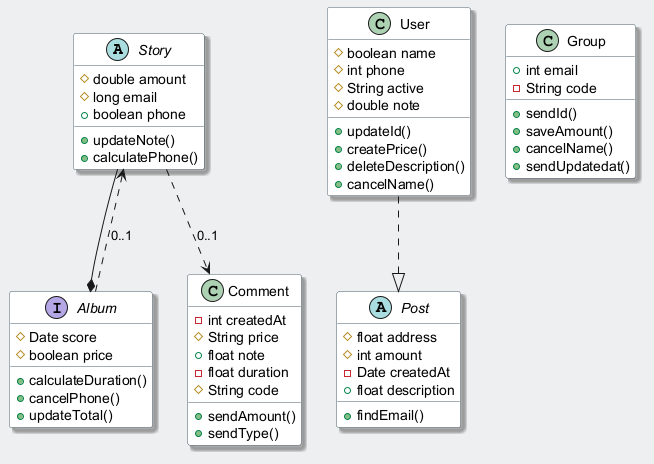

The diagram above was rendered by PlantUML. Its source (embedded in the PNG):
@startuml
skinparam backgroundColor #ECEFF1
skinparam classBackgroundColor #FFFFFF
skinparam classBorderColor #455A64
skinparam shadowing true
abstract class Story {
  #double amount
  #long email
  +boolean phone
  +updateNote()
  +calculatePhone()
}
class User {
  #boolean name
  #int phone
  #String active
  #double note
  +updateId()
  +createPrice()
  +deleteDescription()
  +cancelName()
}
interface Album {
  #Date score
  #boolean price
  +calculateDuration()
  +cancelPhone()
  +updateTotal()
}
abstract class Post {
  #float address
  #int amount
  -Date createdAt
  +float description
  +findEmail()
}
class Comment {
  -int createdAt
  #String price
  +float note
  -float duration
  #String code
  +sendAmount()
  +sendType()
}
class Group {
  +int email
  -String code
  +sendId()
  +saveAmount()
  +cancelName()
  +sendUpdatedat()
}
Album ..> Story : "0..1"
Story ..> Comment : "0..1"
Story --* Album
User ..|> Post
@enduml